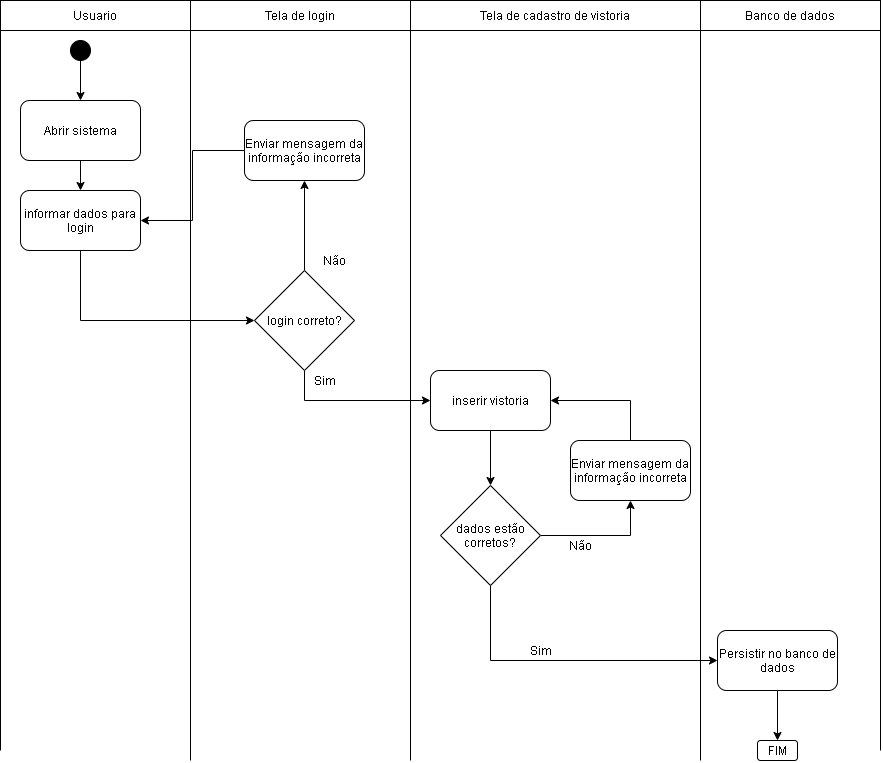

The diagram above was exported from draw.io. Its source (the exported page's mxGraphModel, read from the mxfile embedded in the PNG):
<mxGraphModel dx="1681" dy="689" grid="1" gridSize="10" guides="1" tooltips="1" connect="1" arrows="1" fold="1" page="1" pageScale="1" pageWidth="827" pageHeight="1169" math="0" shadow="0">
  <root>
    <mxCell id="0" />
    <mxCell id="1" parent="0" />
    <mxCell id="-b9rylmUDwtJWM9i_7O5-41" value="Usuario" style="rounded=0;whiteSpace=wrap;html=1;" vertex="1" parent="1">
      <mxGeometry x="110" y="50" width="190" height="30" as="geometry" />
    </mxCell>
    <mxCell id="-b9rylmUDwtJWM9i_7O5-50" style="edgeStyle=orthogonalEdgeStyle;rounded=0;orthogonalLoop=1;jettySize=auto;html=1;" edge="1" parent="1" source="-b9rylmUDwtJWM9i_7O5-47" target="-b9rylmUDwtJWM9i_7O5-48">
      <mxGeometry relative="1" as="geometry" />
    </mxCell>
    <mxCell id="-b9rylmUDwtJWM9i_7O5-47" value="Abrir sistema" style="rounded=1;whiteSpace=wrap;html=1;" vertex="1" parent="1">
      <mxGeometry x="130" y="150" width="120" height="60" as="geometry" />
    </mxCell>
    <mxCell id="-b9rylmUDwtJWM9i_7O5-75" style="edgeStyle=orthogonalEdgeStyle;rounded=0;orthogonalLoop=1;jettySize=auto;html=1;entryX=0;entryY=0.5;entryDx=0;entryDy=0;" edge="1" parent="1" source="-b9rylmUDwtJWM9i_7O5-48" target="-b9rylmUDwtJWM9i_7O5-51">
      <mxGeometry relative="1" as="geometry">
        <Array as="points">
          <mxPoint x="190" y="370" />
        </Array>
      </mxGeometry>
    </mxCell>
    <mxCell id="-b9rylmUDwtJWM9i_7O5-48" value="informar dados para login" style="rounded=1;whiteSpace=wrap;html=1;" vertex="1" parent="1">
      <mxGeometry x="130" y="240" width="120" height="60" as="geometry" />
    </mxCell>
    <mxCell id="-b9rylmUDwtJWM9i_7O5-49" value="Tela de login" style="rounded=0;whiteSpace=wrap;html=1;" vertex="1" parent="1">
      <mxGeometry x="300" y="50" width="220" height="30" as="geometry" />
    </mxCell>
    <mxCell id="-b9rylmUDwtJWM9i_7O5-57" style="edgeStyle=orthogonalEdgeStyle;rounded=0;orthogonalLoop=1;jettySize=auto;html=1;entryX=0;entryY=0.5;entryDx=0;entryDy=0;" edge="1" parent="1" source="-b9rylmUDwtJWM9i_7O5-51" target="-b9rylmUDwtJWM9i_7O5-56">
      <mxGeometry relative="1" as="geometry">
        <mxPoint x="520" y="450" as="targetPoint" />
        <Array as="points">
          <mxPoint x="414" y="450" />
        </Array>
      </mxGeometry>
    </mxCell>
    <mxCell id="-b9rylmUDwtJWM9i_7O5-86" style="edgeStyle=orthogonalEdgeStyle;rounded=0;orthogonalLoop=1;jettySize=auto;html=1;entryX=0.5;entryY=1;entryDx=0;entryDy=0;" edge="1" parent="1" source="-b9rylmUDwtJWM9i_7O5-51" target="-b9rylmUDwtJWM9i_7O5-85">
      <mxGeometry relative="1" as="geometry">
        <Array as="points" />
      </mxGeometry>
    </mxCell>
    <mxCell id="-b9rylmUDwtJWM9i_7O5-51" value="login correto?" style="rhombus;whiteSpace=wrap;html=1;" vertex="1" parent="1">
      <mxGeometry x="364" y="320" width="100" height="100" as="geometry" />
    </mxCell>
    <mxCell id="-b9rylmUDwtJWM9i_7O5-54" value="Não" style="text;html=1;align=center;verticalAlign=middle;resizable=0;points=[];autosize=1;strokeColor=none;" vertex="1" parent="1">
      <mxGeometry x="424" y="300" width="40" height="20" as="geometry" />
    </mxCell>
    <mxCell id="-b9rylmUDwtJWM9i_7O5-55" value="Sim" style="text;html=1;align=center;verticalAlign=middle;resizable=0;points=[];autosize=1;strokeColor=none;" vertex="1" parent="1">
      <mxGeometry x="414" y="420" width="40" height="20" as="geometry" />
    </mxCell>
    <mxCell id="-b9rylmUDwtJWM9i_7O5-60" style="edgeStyle=orthogonalEdgeStyle;rounded=0;orthogonalLoop=1;jettySize=auto;html=1;entryX=0.5;entryY=0;entryDx=0;entryDy=0;" edge="1" parent="1" source="-b9rylmUDwtJWM9i_7O5-56" target="-b9rylmUDwtJWM9i_7O5-59">
      <mxGeometry relative="1" as="geometry" />
    </mxCell>
    <mxCell id="-b9rylmUDwtJWM9i_7O5-56" value="inserir vistoria" style="rounded=1;whiteSpace=wrap;html=1;" vertex="1" parent="1">
      <mxGeometry x="540" y="420" width="120" height="60" as="geometry" />
    </mxCell>
    <mxCell id="-b9rylmUDwtJWM9i_7O5-58" value="Tela de cadastro de vistoria" style="rounded=0;whiteSpace=wrap;html=1;" vertex="1" parent="1">
      <mxGeometry x="520" y="50" width="290" height="30" as="geometry" />
    </mxCell>
    <mxCell id="-b9rylmUDwtJWM9i_7O5-67" style="edgeStyle=orthogonalEdgeStyle;rounded=0;orthogonalLoop=1;jettySize=auto;html=1;entryX=0;entryY=0.5;entryDx=0;entryDy=0;" edge="1" parent="1" source="-b9rylmUDwtJWM9i_7O5-59" target="-b9rylmUDwtJWM9i_7O5-62">
      <mxGeometry relative="1" as="geometry">
        <mxPoint x="720" y="710" as="targetPoint" />
        <Array as="points">
          <mxPoint x="600" y="710" />
        </Array>
      </mxGeometry>
    </mxCell>
    <mxCell id="-b9rylmUDwtJWM9i_7O5-72" style="edgeStyle=orthogonalEdgeStyle;rounded=0;orthogonalLoop=1;jettySize=auto;html=1;entryX=0.5;entryY=1;entryDx=0;entryDy=0;" edge="1" parent="1" source="-b9rylmUDwtJWM9i_7O5-59" target="-b9rylmUDwtJWM9i_7O5-71">
      <mxGeometry relative="1" as="geometry" />
    </mxCell>
    <mxCell id="-b9rylmUDwtJWM9i_7O5-59" value="dados estão corretos?" style="rhombus;whiteSpace=wrap;html=1;" vertex="1" parent="1">
      <mxGeometry x="550" y="535" width="100" height="100" as="geometry" />
    </mxCell>
    <mxCell id="-b9rylmUDwtJWM9i_7O5-61" value="Banco de dados" style="rounded=0;whiteSpace=wrap;html=1;" vertex="1" parent="1">
      <mxGeometry x="810" y="50" width="180" height="30" as="geometry" />
    </mxCell>
    <mxCell id="-b9rylmUDwtJWM9i_7O5-62" value="Persistir no banco de dados" style="rounded=1;whiteSpace=wrap;html=1;" vertex="1" parent="1">
      <mxGeometry x="827" y="680" width="120" height="60" as="geometry" />
    </mxCell>
    <mxCell id="-b9rylmUDwtJWM9i_7O5-66" value="Não" style="text;html=1;align=center;verticalAlign=middle;resizable=0;points=[];autosize=1;strokeColor=none;" vertex="1" parent="1">
      <mxGeometry x="670" y="585" width="40" height="20" as="geometry" />
    </mxCell>
    <mxCell id="-b9rylmUDwtJWM9i_7O5-68" value="Sim" style="text;html=1;align=center;verticalAlign=middle;resizable=0;points=[];autosize=1;strokeColor=none;" vertex="1" parent="1">
      <mxGeometry x="630" y="690" width="40" height="20" as="geometry" />
    </mxCell>
    <mxCell id="-b9rylmUDwtJWM9i_7O5-78" style="edgeStyle=orthogonalEdgeStyle;rounded=0;orthogonalLoop=1;jettySize=auto;html=1;entryX=1;entryY=0.5;entryDx=0;entryDy=0;" edge="1" parent="1" source="-b9rylmUDwtJWM9i_7O5-71" target="-b9rylmUDwtJWM9i_7O5-56">
      <mxGeometry relative="1" as="geometry">
        <Array as="points">
          <mxPoint x="740" y="450" />
        </Array>
      </mxGeometry>
    </mxCell>
    <mxCell id="-b9rylmUDwtJWM9i_7O5-71" value="Enviar mensagem da informação incorreta" style="rounded=1;whiteSpace=wrap;html=1;" vertex="1" parent="1">
      <mxGeometry x="680" y="490" width="120" height="60" as="geometry" />
    </mxCell>
    <mxCell id="-b9rylmUDwtJWM9i_7O5-79" value="" style="endArrow=classic;html=1;entryX=0.5;entryY=0;entryDx=0;entryDy=0;" edge="1" parent="1" target="-b9rylmUDwtJWM9i_7O5-47">
      <mxGeometry width="50" height="50" relative="1" as="geometry">
        <mxPoint x="190" y="110" as="sourcePoint" />
        <mxPoint x="600" y="130" as="targetPoint" />
      </mxGeometry>
    </mxCell>
    <mxCell id="-b9rylmUDwtJWM9i_7O5-80" value="" style="ellipse;whiteSpace=wrap;html=1;aspect=fixed;fillColor=#000000;" vertex="1" parent="1">
      <mxGeometry x="180" y="90" width="20" height="20" as="geometry" />
    </mxCell>
    <mxCell id="-b9rylmUDwtJWM9i_7O5-82" value="" style="endArrow=classic;html=1;exitX=0.5;exitY=1;exitDx=0;exitDy=0;" edge="1" parent="1" source="-b9rylmUDwtJWM9i_7O5-62">
      <mxGeometry width="50" height="50" relative="1" as="geometry">
        <mxPoint x="907" y="810" as="sourcePoint" />
        <mxPoint x="887" y="790" as="targetPoint" />
      </mxGeometry>
    </mxCell>
    <mxCell id="-b9rylmUDwtJWM9i_7O5-84" value="FIM" style="rounded=1;whiteSpace=wrap;html=1;fillColor=#FFFFFF;" vertex="1" parent="1">
      <mxGeometry x="867" y="790" width="40" height="20" as="geometry" />
    </mxCell>
    <mxCell id="-b9rylmUDwtJWM9i_7O5-87" value="" style="edgeStyle=orthogonalEdgeStyle;rounded=0;orthogonalLoop=1;jettySize=auto;html=1;entryX=1;entryY=0.5;entryDx=0;entryDy=0;" edge="1" parent="1" source="-b9rylmUDwtJWM9i_7O5-85" target="-b9rylmUDwtJWM9i_7O5-48">
      <mxGeometry relative="1" as="geometry" />
    </mxCell>
    <mxCell id="-b9rylmUDwtJWM9i_7O5-85" value="Enviar mensagem da informação incorreta" style="rounded=1;whiteSpace=wrap;html=1;" vertex="1" parent="1">
      <mxGeometry x="354" y="170" width="120" height="60" as="geometry" />
    </mxCell>
    <mxCell id="-b9rylmUDwtJWM9i_7O5-88" value="" style="endArrow=none;html=1;" edge="1" parent="1">
      <mxGeometry width="50" height="50" relative="1" as="geometry">
        <mxPoint x="300" y="810" as="sourcePoint" />
        <mxPoint x="300" y="80" as="targetPoint" />
      </mxGeometry>
    </mxCell>
    <mxCell id="-b9rylmUDwtJWM9i_7O5-89" value="" style="endArrow=none;html=1;" edge="1" parent="1">
      <mxGeometry width="50" height="50" relative="1" as="geometry">
        <mxPoint x="520" y="810" as="sourcePoint" />
        <mxPoint x="520" y="80" as="targetPoint" />
      </mxGeometry>
    </mxCell>
    <mxCell id="-b9rylmUDwtJWM9i_7O5-90" value="" style="endArrow=none;html=1;" edge="1" parent="1">
      <mxGeometry width="50" height="50" relative="1" as="geometry">
        <mxPoint x="810" y="810" as="sourcePoint" />
        <mxPoint x="810" y="80" as="targetPoint" />
      </mxGeometry>
    </mxCell>
    <mxCell id="-b9rylmUDwtJWM9i_7O5-91" value="" style="endArrow=none;html=1;" edge="1" parent="1">
      <mxGeometry width="50" height="50" relative="1" as="geometry">
        <mxPoint x="990" y="800" as="sourcePoint" />
        <mxPoint x="990" y="72" as="targetPoint" />
      </mxGeometry>
    </mxCell>
    <mxCell id="-b9rylmUDwtJWM9i_7O5-92" value="" style="endArrow=none;html=1;entryX=0;entryY=1;entryDx=0;entryDy=0;" edge="1" parent="1" target="-b9rylmUDwtJWM9i_7O5-41">
      <mxGeometry width="50" height="50" relative="1" as="geometry">
        <mxPoint x="110" y="800" as="sourcePoint" />
        <mxPoint x="530" y="410" as="targetPoint" />
      </mxGeometry>
    </mxCell>
  </root>
</mxGraphModel>